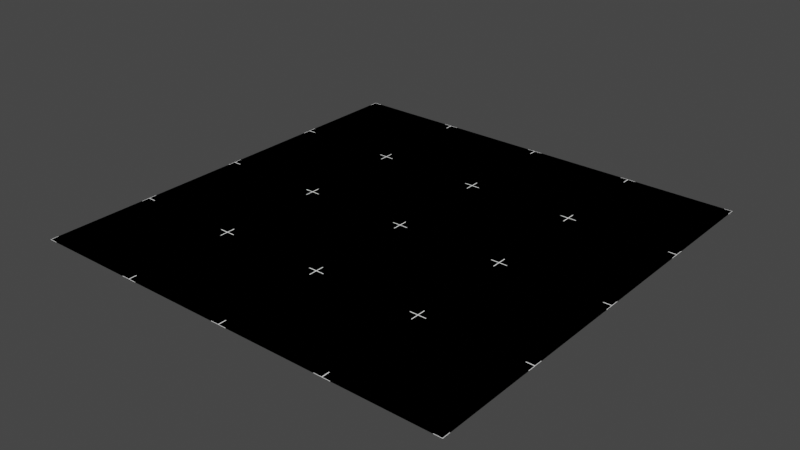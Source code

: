# Source: grid_texture.blend  (saved by Blender 2.80.39; exported with 4.5.12 LTS)
import bpy
from mathutils import Matrix  # noqa: F401  (used for matrix-valued properties, if any)

bpy.ops.wm.read_factory_settings(use_empty=True)
scene = bpy.context.scene
scene.name = 'Scene'

# ---- materials (node trees are filled in below, after node groups)
mat_material = bpy.data.materials.new('Material')
mat_material.use_transparent_shadow = False
mat_material.roughness = 0.25

# ---- node groups
ng_grid = bpy.data.node_groups.new('Grid', 'ShaderNodeTree')
_s = ng_grid.interface.new_socket(name='Color', in_out='OUTPUT', socket_type='NodeSocketColor')
_s.default_value = (0.0, 0.0, 0.0, 0.0)
_s = ng_grid.interface.new_socket(name='Scale', in_out='INPUT', socket_type='NodeSocketFloat')
_s.default_value = 0.5
_s.min_value = 0.0
_s.max_value = 100.0
_s = ng_grid.interface.new_socket(name='Size', in_out='INPUT', socket_type='NodeSocketFloat')
_s.default_value = 0.15
_s.min_value = 0.0
_s.max_value = 1.0
_s = ng_grid.interface.new_socket(name='Thickness', in_out='INPUT', socket_type='NodeSocketFloat')
_s.default_value = 0.05
_s.min_value = 0.0
_s.max_value = 1.0
_s = ng_grid.interface.new_socket(name='Smooth', in_out='INPUT', socket_type='NodeSocketFloat')
_s.min_value = 0.0
_s.max_value = 1.0
_s = ng_grid.interface.new_socket(name='3d effect', in_out='INPUT', socket_type='NodeSocketFloat')
_s.min_value = 0.0
_s.max_value = 1.0
_s = ng_grid.interface.new_socket(name='Second grid', in_out='INPUT', socket_type='NodeSocketFloat')
_s.min_value = 0.0
_s.max_value = 1.0
_s = ng_grid.interface.new_socket(name='Invert', in_out='INPUT', socket_type='NodeSocketFloat')
_s.subtype = 'FACTOR'
_s.min_value = 0.0
_s.max_value = 1.0
_s = ng_grid.interface.new_socket(name='Vector', in_out='INPUT', socket_type='NodeSocketVector')
_s.min_value = 0.0
_s.max_value = 0.0
_N = ng_grid.nodes; _L = ng_grid.links
n0 = _N.new('NodeFrame'); n0.name = 'Frame'; n0.location = (-1426, 778)
n0.label = 'Vector Coordinates'
n0.width = 1163
n1 = _N.new('ShaderNodeMath'); n1.name = 'Math.006'; n1.location = (-948, -521)
n1.operation = 'MULTIPLY'
n2 = _N.new('ShaderNodeMath'); n2.name = 'Math.002'; n2.location = (-467, -400)
n2.operation = 'MULTIPLY'
n3 = _N.new('ShaderNodeMath'); n3.name = 'Math.005'; n3.location = (-710, -456)
n3.operation = 'MULTIPLY'
n4 = _N.new('ShaderNodeTexBrick'); n4.name = 'Brick Texture'; n4.location = (18, 398)
n4.width = 160
n4.offset = 1.0
n4.inputs[1].default_value = (0.0, 0.0, 0.0, 1.0)
n4.inputs[2].default_value = (0.0, 0.0, 0.0, 1.0)
n4.inputs[3].default_value = (1.0, 1.0, 1.0, 1.0)
n4.inputs[4].default_value = 1.0
n5 = _N.new('ShaderNodeCombineColor'); n5.name = 'Combine HSV'; n5.location = (-636, -247)
n6 = _N.new('ShaderNodeCombineXYZ'); n6.name = 'Combine XYZ'; n6.location = (-479, -89)
n7 = _N.new('ShaderNodeMath'); n7.name = 'Math'; n7.location = (-770, -75)
n7.operation = 'MULTIPLY'
n8 = _N.new('ShaderNodeVectorMath'); n8.name = 'Vector Math'; n8.location = (-244, -113)
n9 = _N.new('ShaderNodeSeparateXYZ'); n9.name = 'Separate XYZ'; n9.location = (290, -221)
n10 = _N.new('ShaderNodeMath'); n10.name = 'Math.008'; n10.location = (562, -252)
n10.operation = 'MULTIPLY'
n11 = _N.new('ShaderNodeVectorMath'); n11.name = 'Vector Math.002'; n11.location = (993, -322)
n11.operation = 'SUBTRACT'
n12 = _N.new('ShaderNodeVectorMath'); n12.name = 'Vector Math.001'; n12.location = (30, -474)
n12.operation = 'LENGTH'
n13 = _N.new('ShaderNodeMath'); n13.name = 'Math.009'; n13.location = (226, -447)
n13.operation = 'GREATER_THAN'
n13.inputs[1].default_value = 0.0
n14 = _N.new('ShaderNodeMath'); n14.name = 'Math.010'; n14.location = (405, -437)
n14.operation = 'SUBTRACT'
n14.inputs[0].default_value = 1.0
n15 = _N.new('ShaderNodeTexCoord'); n15.name = 'Texture Coordinate'; n15.location = (61, -145)
n16 = _N.new('ShaderNodeCombineXYZ'); n16.name = 'Combine XYZ.001'; n16.location = (773, -228)
n17 = _N.new('ShaderNodeMath'); n17.name = 'Math.007'; n17.location = (584, -30)
n17.operation = 'MULTIPLY'
n18 = _N.new('ShaderNodeMath'); n18.name = 'Math.004'; n18.location = (-931, -722)
n18.operation = 'MULTIPLY'
n19 = _N.new('ShaderNodeMath'); n19.name = 'Math.001'; n19.location = (-474, -662)
n19.operation = 'MULTIPLY'
n20 = _N.new('ShaderNodeTexBrick'); n20.name = 'Brick Texture.001'; n20.location = (73, -188)
n20.width = 160
n20.offset = 1.0
n20.inputs[1].default_value = (1.0, 1.0, 1.0, 1.0)
n20.inputs[2].default_value = (1.0, 1.0, 1.0, 1.0)
n20.inputs[4].default_value = 1.0
n21 = _N.new('ShaderNodeMath'); n21.name = 'Math.003'; n21.location = (-705, -722)
n21.operation = 'SUBTRACT'
n22 = _N.new('ShaderNodeMath'); n22.name = 'Math.011'; n22.location = (-256, -623)
n22.inputs[1].default_value = 0.0
n23 = _N.new('ShaderNodeMix'); n23.name = 'Mix'; n23.location = (272, 143)
n23.data_type = 'RGBA'
n23.blend_type = 'DARKEN'
n23.inputs[0].default_value = 1.0
n24 = _N.new('ShaderNodeInvert'); n24.name = 'Invert'; n24.location = (621, 42)
n25 = _N.new('NodeGroupOutput'); n25.name = 'Group Output'; n25.location = (879, -15)
n26 = _N.new('NodeGroupInput'); n26.name = 'Group Input'; n26.location = (-1748, -62)
n26.width = 175
n9.parent = n0
n10.parent = n0
n11.parent = n0
n12.parent = n0
n13.parent = n0
n14.parent = n0
n15.parent = n0
n16.parent = n0
n17.parent = n0
_L.new(n20.outputs[0], n23.inputs[7])
_L.new(n8.outputs[0], n20.inputs[0])
_L.new(n6.outputs[0], n8.inputs[1])
_L.new(n7.outputs[0], n6.inputs[1])
_L.new(n7.outputs[0], n6.inputs[0])
_L.new(n4.outputs[0], n23.inputs[6])
_L.new(n26.outputs[0], n4.inputs[8])
_L.new(n26.outputs[0], n4.inputs[9])
_L.new(n26.outputs[0], n20.inputs[8])
_L.new(n26.outputs[0], n20.inputs[9])
_L.new(n2.outputs[0], n4.inputs[5])
_L.new(n26.outputs[0], n7.inputs[0])
_L.new(n26.outputs[4], n4.inputs[6])
_L.new(n21.outputs[0], n19.inputs[1])
_L.new(n18.outputs[0], n21.inputs[1])
_L.new(n3.outputs[0], n2.inputs[1])
_L.new(n1.outputs[0], n3.inputs[1])
_L.new(n5.outputs[0], n20.inputs[3])
_L.new(n24.outputs[0], n25.inputs[0])
_L.new(n26.outputs[6], n24.inputs[0])
_L.new(n9.outputs[1], n10.inputs[0])
_L.new(n12.outputs[1], n13.inputs[0])
_L.new(n13.outputs[0], n14.inputs[1])
_L.new(n17.outputs[0], n16.inputs[0])
_L.new(n10.outputs[0], n16.inputs[1])
_L.new(n16.outputs[0], n11.inputs[0])
_L.new(n15.outputs[3], n9.inputs[0])
_L.new(n9.outputs[0], n17.inputs[0])
_L.new(n14.outputs[0], n10.inputs[1])
_L.new(n14.outputs[0], n17.inputs[1])
_L.new(n11.outputs[0], n4.inputs[0])
_L.new(n11.outputs[0], n8.inputs[0])
_L.new(n26.outputs[7], n12.inputs[0])
_L.new(n26.outputs[7], n11.inputs[1])
_L.new(n26.outputs[2], n1.inputs[0])
_L.new(n26.outputs[1], n3.inputs[0])
_L.new(n26.outputs[0], n2.inputs[0])
_L.new(n26.outputs[5], n5.inputs[2])
_L.new(n26.outputs[1], n18.inputs[0])
_L.new(n26.outputs[0], n19.inputs[0])
_L.new(n19.outputs[0], n22.inputs[0])
_L.new(n26.outputs[3], n20.inputs[6])
_L.new(n22.outputs[0], n20.inputs[5])
_L.new(n23.outputs[2], n24.inputs[1])
n25.is_active_output = True

# ---- material node trees
mat_material.use_nodes = True; mat_material.node_tree.nodes.clear()
_N = mat_material.node_tree.nodes; _L = mat_material.node_tree.links
n0 = _N.new('ShaderNodeOutputMaterial'); n0.name = 'Material Output'; n0.location = (745, 274)
n1 = _N.new('ShaderNodeBsdfPrincipled'); n1.name = 'Principled BSDF'; n1.location = (412, 306)
n1.distribution = 'GGX'
n1.subsurface_method = 'BURLEY'
n1.inputs[2].default_value = 0.0
n1.inputs[3].default_value = 1.45
n1.inputs[13].default_value = 0.0
n2 = _N.new('ShaderNodeGroup'); n2.name = 'Group'; n2.location = (194, 213)
n2.node_tree = ng_grid
n2.inputs[0].default_value = 0.5
n2.inputs[1].default_value = 0.15
n2.inputs[2].default_value = 0.05
n2.inputs[3].default_value = 0.0
n2.inputs[4].default_value = 0.0
n2.inputs[5].default_value = 0.0
n2.inputs[6].default_value = 0.0
n2.inputs[7].default_value = (0.0, 0.0, 0.0)
_L.new(n1.outputs[0], n0.inputs[0])
_L.new(n2.outputs[0], n1.inputs[0])
n0.is_active_output = True

# ---- world
world_world = bpy.data.worlds.new('World'); scene.world = world_world
world_world.use_nodes = True; world_world.node_tree.nodes.clear()
_N = world_world.node_tree.nodes; _L = world_world.node_tree.links
n0 = _N.new('ShaderNodeOutputWorld'); n0.name = 'World Output'; n0.location = (300, 300)
n1 = _N.new('ShaderNodeBackground'); n1.name = 'Background'; n1.location = (10, 300)
n1.inputs[0].default_value = (0.05088, 0.05088, 0.05088, 1.0)
_L.new(n1.outputs[0], n0.inputs[0])
n0.is_active_output = True
world_world.color = (0.05088, 0.05088, 0.05088)
world_world.use_sun_shadow = False
world_world.sun_shadow_jitter_overblur = 0.0

# ---- meshes
me_plane = bpy.data.meshes.new('Plane')
me_plane.from_pydata([(-1.0, -1.0, 0.0), (1.0, -1.0, 0.0), (-1.0, 1.0, 0.0), (1.0, 1.0, 0.0)], [], [(0, 1, 3, 2)])
_uv = me_plane.uv_layers.new(name='UVMap')
_uv.uv.foreach_set('vector', [0.0, 0.0, 1.0, 0.0, 1.0, 1.0, 0.0, 1.0])
me_plane.materials.append(mat_material)
me_plane.use_remesh_preserve_volume = False
me_plane.use_remesh_preserve_attributes = False
me_plane.use_mirror_vertex_groups = False
me_plane.update()

# ---- objects
ob_plane = bpy.data.objects.new('Plane', me_plane)

# ---- transforms, parenting, visibility, modifiers, constraints
ob_plane.location = (0.0, 0.0, 0.0)
ob_plane.lineart.crease_threshold = 0.0

# ---- collection membership
scene.collection.objects.link(ob_plane)

# ---- scene / render settings (as saved in the file)
scene.frame_start = 1; scene.frame_end = 250; scene.frame_set(1)
scene.render.engine = 'BLENDER_EEVEE_NEXT'
scene.render.motion_blur_shutter = 1.0
scene.cycles.use_denoising = False
scene.cycles.samples = 128
scene.cycles.sampling_pattern = 'TABULATED_SOBOL'
scene.cycles.use_adaptive_sampling = False
scene.cycles.use_light_tree = False
scene.view_settings.view_transform = 'Filmic'
bpy.context.view_layer.update()

# ---- added for rendering (the .blend has no active camera and no usable light): camera, sun
cam_auto = bpy.data.cameras.new('AutoCamera')
cam_auto.lens = 50.0
cam_auto.sensor_width = 36.0
cam_auto.clip_end = 1000.0
ob_auto_camera = bpy.data.objects.new('AutoCamera', cam_auto)
scene.collection.objects.link(ob_auto_camera)
ob_auto_camera.location = (2.61693, -3.14032, 2.09354)
ob_auto_camera.rotation_euler = (1.09748, -7.21219e-08, 0.694738)
scene.camera = ob_auto_camera
light_auto_sun = bpy.data.lights.new('AutoSun', 'SUN')
light_auto_sun.energy = 3.0
light_auto_sun.angle = 0.0523599
ob_auto_sun = bpy.data.objects.new('AutoSun', light_auto_sun)
scene.collection.objects.link(ob_auto_sun)
ob_auto_sun.rotation_euler = (0.872665, 0.174533, 0.523599)
bpy.context.view_layer.update()
